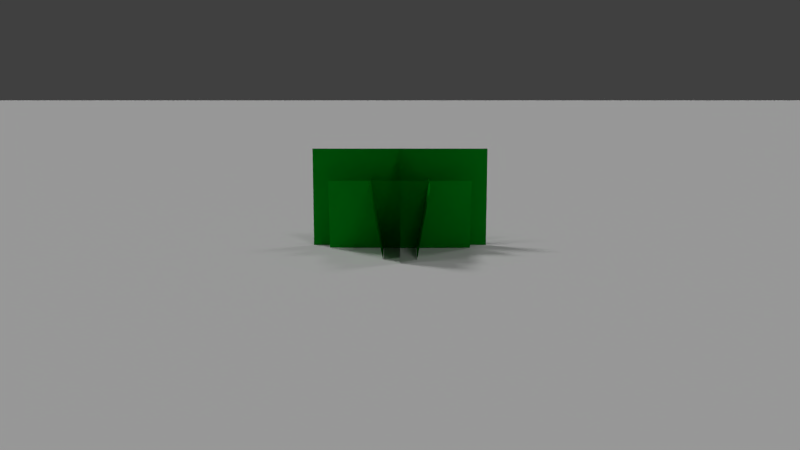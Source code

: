 # Source: Plants.blend  (saved by Blender 2.74.0; exported with 4.5.12 LTS)
import bpy
from mathutils import Matrix  # noqa: F401  (used for matrix-valued properties, if any)

bpy.ops.wm.read_factory_settings(use_empty=True)
scene = bpy.context.scene
scene.name = 'Scene'

# ---- collections
col_collection_1 = bpy.data.collections.new('Collection 1'); scene.collection.children.link(col_collection_1)
col_collection_11 = bpy.data.collections.new('Collection 11'); scene.collection.children.link(col_collection_11)

# ---- materials (node trees are filled in below, after node groups)
mat_ground = bpy.data.materials.new('Ground')
mat_ground.alpha_threshold = 0.0
mat_ground.use_transparent_shadow = False
mat_ground.roughness = 0.5
mat_ground.specular_intensity = 0.0
mat_grass_1 = bpy.data.materials.new('Grass 1')
mat_grass_1.alpha_threshold = 0.0
mat_grass_1.use_transparent_shadow = False
mat_grass_1.preview_render_type = 'FLAT'
mat_grass_1.diffuse_color = (0.002179, 0.3246, 0.01285, 1.0)
mat_grass_1.roughness = 0.5
mat_grass_1.specular_intensity = 0.0

# ---- material node trees

# ---- world
world_world = bpy.data.worlds.new('World'); scene.world = world_world
world_world.color = (0.05088, 0.05088, 0.05088)
world_world.use_sun_shadow = False
world_world.sun_shadow_jitter_overblur = 0.0
world_world.cycles.sampling_method = 'MANUAL'
world_world.cycles.sample_map_resolution = 256

# ---- cameras
cam_camera_001 = bpy.data.cameras.new('Camera.001')
cam_camera_001.clip_end = 200.0
cam_camera_001.lens = 35.0
cam_camera_001.sensor_width = 32.0
cam_camera_001.sensor_height = 18.0
cam_camera_001.display_size = 2.0
cam_camera_001.dof.focus_distance = 0.0
cam_camera_001.dof.aperture_fstop = 128.0

# ---- lights
light_sun_007 = bpy.data.lights.new('Sun.007', 'SUN')
light_sun_007.transmission_factor = 0.0
light_sun_007.angle = 0.1993
light_sun_007.energy = 0.1
light_sun_007.shadow_buffer_clip_start = 0.5
light_sun_007.shadow_soft_size = 0.1
light_sun_007.shadow_cascade_max_distance = 1000.0
light_sun_007.cycles.use_multiple_importance_sampling = False
light_sun_003 = bpy.data.lights.new('Sun.003', 'SUN')
light_sun_003.transmission_factor = 0.0
light_sun_003.angle = 0.1993
light_sun_003.energy = 0.1
light_sun_003.shadow_buffer_clip_start = 0.5
light_sun_003.shadow_soft_size = 0.1
light_sun_003.shadow_cascade_max_distance = 1000.0
light_sun_003.cycles.use_multiple_importance_sampling = False
light_sun_001 = bpy.data.lights.new('Sun.001', 'SUN')
light_sun_001.transmission_factor = 0.0
light_sun_001.angle = 0.1993
light_sun_001.energy = 0.1
light_sun_001.shadow_buffer_clip_start = 0.5
light_sun_001.shadow_soft_size = 0.1
light_sun_001.shadow_cascade_max_distance = 1000.0
light_sun_001.cycles.use_multiple_importance_sampling = False
light_sun_000 = bpy.data.lights.new('Sun.000', 'SUN')
light_sun_000.transmission_factor = 0.0
light_sun_000.angle = 0.1993
light_sun_000.energy = 0.1
light_sun_000.shadow_buffer_clip_start = 0.5
light_sun_000.shadow_soft_size = 0.1
light_sun_000.shadow_cascade_max_distance = 1000.0
light_sun_000.cycles.use_multiple_importance_sampling = False
light_sun_006 = bpy.data.lights.new('Sun.006', 'SUN')
light_sun_006.transmission_factor = 0.0
light_sun_006.angle = 0.1993
light_sun_006.energy = 0.2
light_sun_006.shadow_buffer_clip_start = 0.5
light_sun_006.shadow_soft_size = 0.1
light_sun_006.shadow_cascade_max_distance = 1000.0
light_sun_006.cycles.use_multiple_importance_sampling = False
light_sun_005 = bpy.data.lights.new('Sun.005', 'SUN')
light_sun_005.transmission_factor = 0.0
light_sun_005.angle = 0.1993
light_sun_005.energy = 0.7
light_sun_005.shadow_buffer_clip_start = 0.5
light_sun_005.shadow_soft_size = 0.1
light_sun_005.shadow_cascade_max_distance = 1000.0
light_sun_005.cycles.use_multiple_importance_sampling = False
light_sun_004 = bpy.data.lights.new('Sun.004', 'SUN')
light_sun_004.transmission_factor = 0.0
light_sun_004.angle = 0.1993
light_sun_004.energy = 0.2
light_sun_004.shadow_buffer_clip_start = 0.5
light_sun_004.shadow_soft_size = 0.1
light_sun_004.shadow_cascade_max_distance = 1000.0
light_sun_004.cycles.use_multiple_importance_sampling = False
light_sun_002 = bpy.data.lights.new('Sun.002', 'SUN')
light_sun_002.transmission_factor = 0.0
light_sun_002.angle = 0.1993
light_sun_002.energy = 0.2
light_sun_002.shadow_buffer_clip_start = 0.5
light_sun_002.shadow_soft_size = 0.1
light_sun_002.shadow_cascade_max_distance = 1000.0
light_sun_002.cycles.use_multiple_importance_sampling = False

# ---- meshes
me_plane_002 = bpy.data.meshes.new('Plane.002')
me_plane_002.from_pydata([(-100.0, -100.0, 0.0), (100.0, -100.0, 0.0), (-100.0, 100.0, 0.0), (100.0, 100.0, 0.0)], [], [(0, 1, 3, 2)])
_uv = me_plane_002.uv_layers.new(name='UVMap')
_uv.uv.foreach_set('vector', [-13.26, -13.26, 14.26, -13.26, 14.26, 14.26, -13.26, 14.26])
me_plane_002.materials.append(mat_ground)
me_plane_002.use_remesh_preserve_volume = False
me_plane_002.use_remesh_preserve_attributes = False
me_plane_002.use_mirror_vertex_groups = False
me_plane_002.update()
me_plane = bpy.data.meshes.new('Plane')
me_plane.from_pydata([(2.0, -0.01303, -0.04863), (-2.0, -0.01303, -0.04863), (2.0, -0.01303, 2.243), (-2.0, -0.01303, 2.243), (0.0, 1.987, -0.04863), (0.0, -2.013, 2.243), (0.0, 1.987, 2.243), (0.0, -2.013, -0.04863), (1.6, -0.6622, 1.586), (-1.6, -0.6622, 1.586), (1.6, -0.3844, 0.01034), (-1.6, -0.3844, 0.01034), (1.6, 0.3583, 0.01034), (-1.6, 0.3583, 0.01034), (1.6, 0.6362, 1.586), (-1.6, 0.6362, 1.586), (0.6492, 1.587, 1.586), (0.6492, -1.613, 1.586), (0.3714, 1.587, 0.01034), (0.3714, -1.613, 0.01034), (-0.3714, 1.587, 0.01034), (-0.3714, -1.613, 0.01034), (-0.6492, 1.587, 1.586), (-0.6492, -1.613, 1.586)], [], [(11, 10, 8, 9), (12, 13, 15, 14), (7, 4, 6, 5), (19, 18, 16, 17), (20, 21, 23, 22), (0, 1, 3, 2)])
_uv = me_plane.uv_layers.new(name='UVMap')
_uv.uv.foreach_set('vector', [0.008714, 0.008714, 0.9913, 0.008714, 0.9913, 0.9913, 0.008714, 0.9913, 0.9913, 0.008714, 0.008714, 0.008714, 0.008714, 0.9913, 0.9913, 0.9913, 0.9913, 0.008714, 0.008714, 0.008714, 0.008714, 0.9913, 0.9913, 0.9913, 0.008714, 0.008714, 0.9913, 0.008714, 0.9913, 0.9913, 0.008714, 0.9913, 0.9913, 0.008714, 0.008714, 0.008714, 0.008714, 0.9913, 0.9913, 0.9913, 0.008714, 0.008714, 0.9913, 0.008714, 0.9913, 0.9913, 0.008714, 0.9913])
me_plane.materials.append(mat_grass_1)
me_plane.use_remesh_preserve_volume = False
me_plane.use_remesh_preserve_attributes = False
me_plane.use_mirror_vertex_groups = False
me_plane.update()
arm_armature = bpy.data.armatures.new('Armature')  # bones are not reproduced

# ---- objects
ob_sun_007 = bpy.data.objects.new('Sun.007', light_sun_007)
ob_sun_006 = bpy.data.objects.new('Sun.006', light_sun_003)
ob_sun_005 = bpy.data.objects.new('Sun.005', light_sun_001)
ob_sun_004 = bpy.data.objects.new('Sun.004', light_sun_000)
ob_camera = bpy.data.objects.new('Camera', cam_camera_001)
ob_plane = bpy.data.objects.new('Plane', me_plane_002)
ob_sun_000 = bpy.data.objects.new('Sun.000', light_sun_006)
ob_sun_003 = bpy.data.objects.new('Sun.003', light_sun_005)
ob_sun_001 = bpy.data.objects.new('Sun.001', light_sun_004)
ob_sun_002 = bpy.data.objects.new('Sun.002', light_sun_002)
ob_grass1_armature = bpy.data.objects.new('Grass1 Armature', arm_armature)
ob_grass1 = bpy.data.objects.new('Grass1', me_plane)

# ---- transforms, parenting, visibility, modifiers, constraints
ob_sun_007.location = (6.18, 11.66, 8.428)
ob_sun_007.rotation_euler = (-0.1939, -3.769, 2.994)
ob_sun_007.lineart.crease_threshold = 0.0
ob_sun_006.location = (6.18, 11.66, 8.428)
ob_sun_006.rotation_euler = (-3.155, 0.4464, 4.672)
ob_sun_006.lineart.crease_threshold = 0.0
ob_sun_005.location = (6.18, 11.66, 8.428)
ob_sun_005.rotation_euler = (0.2014, 2.589, 6.534)
ob_sun_005.lineart.crease_threshold = 0.0
ob_sun_004.location = (6.18, 11.66, 8.428)
ob_sun_004.rotation_euler = (3.228, 0.7726, 8.048)
ob_sun_004.lineart.crease_threshold = 0.0
ob_camera.location = (0.0, -20.0, 4.0)
ob_camera.rotation_euler = (1.396, -0.0, 0.0)
ob_camera.lineart.crease_threshold = 0.0
ob_plane.location = (0.0, 0.0, 0.0)
ob_plane.lineart.crease_threshold = 0.0
ob_sun_000.location = (6.18, 11.66, 8.428)
ob_sun_000.rotation_euler = (0.01297, -0.6135, 6.578)
ob_sun_000.lineart.crease_threshold = 0.0
ob_sun_003.location = (6.18, 11.66, 8.428)
ob_sun_003.rotation_euler = (0.01297, -0.6135, 5.792)
ob_sun_003.lineart.crease_threshold = 0.0
ob_sun_001.location = (6.18, 11.66, 8.428)
ob_sun_001.rotation_euler = (0.01297, -0.6135, 3.611)
ob_sun_001.lineart.crease_threshold = 0.0
ob_sun_002.location = (6.18, 11.66, 8.428)
ob_sun_002.rotation_euler = (0.01297, -0.6135, 2.04)
ob_sun_002.lineart.crease_threshold = 0.0
ob_grass1_armature.location = (0.0, 0.0, 0.0)
ob_grass1_armature.lineart.crease_threshold = 0.0
ob_grass1.parent = ob_grass1_armature
ob_grass1.location = (0.0, 0.0, 0.0)
ob_grass1.lineart.crease_threshold = 0.0
_vg = ob_grass1.vertex_groups.new(name='Bone')
_vg.add([2, 3, 5, 6, 8, 9, 14, 15, 16, 17, 22, 23], 1.0, 'REPLACE')
_m = ob_grass1.modifiers.new('Armature', 'ARMATURE')
_m.object = ob_grass1_armature

# ---- collection membership
col_collection_1.objects.link(ob_sun_007)
col_collection_1.objects.link(ob_sun_006)
col_collection_1.objects.link(ob_sun_005)
col_collection_1.objects.link(ob_sun_004)
col_collection_1.objects.link(ob_camera)
col_collection_1.objects.link(ob_plane)
col_collection_1.objects.link(ob_sun_000)
col_collection_1.objects.link(ob_sun_003)
col_collection_1.objects.link(ob_sun_001)
col_collection_1.objects.link(ob_sun_002)
col_collection_11.objects.link(ob_grass1_armature)
col_collection_11.objects.link(ob_grass1)

# ---- scene / render settings (as saved in the file)
scene.camera = ob_camera
scene.frame_start = 1; scene.frame_end = 250; scene.frame_set(10)
scene.render.engine = 'BLENDER_EEVEE_NEXT'
scene.render.image_settings.compression = 90
scene.render.resolution_x = 1280
scene.render.resolution_y = 720
scene.render.fps = 20
scene.render.dither_intensity = 0.0
scene.render.film_transparent = True
scene.render.bake_margin = 2
scene.render.bake_bias = 0.0
scene.cycles.use_denoising = False
scene.cycles.samples = 10
scene.cycles.sampling_pattern = 'TABULATED_SOBOL'
scene.cycles.light_sampling_threshold = 0.0
scene.cycles.use_adaptive_sampling = False
scene.cycles.use_light_tree = False
scene.cycles.blur_glossy = 0.0
scene.cycles.volume_bounces = 1
scene.cycles.pixel_filter_type = 'GAUSSIAN'
scene.cycles.sample_clamp_indirect = 0.0
scene.view_settings.view_transform = 'Standard'
bpy.context.view_layer.update()
